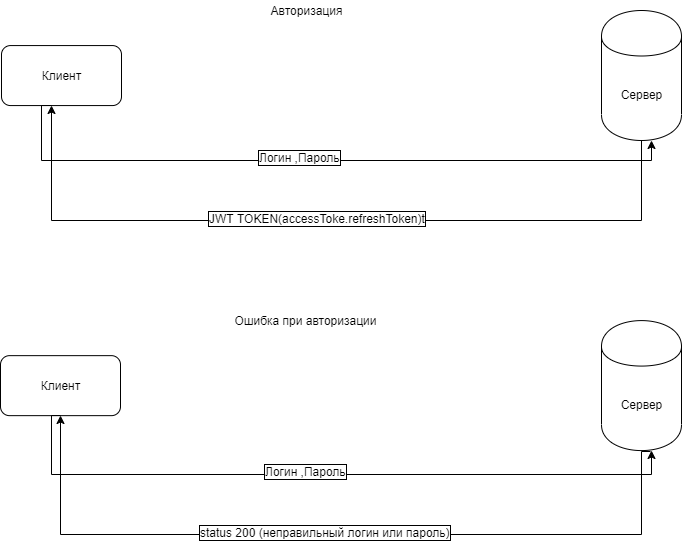

The diagram above was exported from draw.io. Its source (the exported page's mxGraphModel, read from the mxfile embedded in the PNG):
<mxGraphModel dx="1472" dy="642" grid="1" gridSize="10" guides="1" tooltips="1" connect="1" arrows="1" fold="1" page="1" pageScale="1" pageWidth="827" pageHeight="1169" math="0" shadow="0">
  <root>
    <mxCell id="jNJQEpRZjtQAYZzUPD4s-0" />
    <mxCell id="jNJQEpRZjtQAYZzUPD4s-1" parent="jNJQEpRZjtQAYZzUPD4s-0" />
    <mxCell id="0XfrfBfd8FM-H_DfETlR-0" value="Клиент" style="rounded=1;whiteSpace=wrap;html=1;" vertex="1" parent="jNJQEpRZjtQAYZzUPD4s-1">
      <mxGeometry x="80" y="75.0689655172414" width="120" height="60" as="geometry" />
    </mxCell>
    <mxCell id="0XfrfBfd8FM-H_DfETlR-1" style="edgeStyle=orthogonalEdgeStyle;rounded=0;orthogonalLoop=1;jettySize=auto;html=1;entryX=0.5;entryY=1;entryDx=0;entryDy=0;" edge="1" source="0XfrfBfd8FM-H_DfETlR-3" parent="jNJQEpRZjtQAYZzUPD4s-1">
      <mxGeometry relative="1" as="geometry">
        <mxPoint x="130.0344827586207" y="135.35960591133016" as="targetPoint" />
        <Array as="points">
          <mxPoint x="720" y="250" />
          <mxPoint x="130" y="250" />
        </Array>
      </mxGeometry>
    </mxCell>
    <mxCell id="0XfrfBfd8FM-H_DfETlR-2" value="JWT TOKEN(accessToke.refreshToken)t" style="text;html=1;resizable=0;points=[];align=center;verticalAlign=middle;labelBackgroundColor=#ffffff;labelBorderColor=#000000;" vertex="1" connectable="0" parent="0XfrfBfd8FM-H_DfETlR-1">
      <mxGeometry x="0.0318" y="-3" relative="1" as="geometry">
        <mxPoint as="offset" />
      </mxGeometry>
    </mxCell>
    <mxCell id="0XfrfBfd8FM-H_DfETlR-3" value="Сервер" style="shape=cylinder;whiteSpace=wrap;html=1;boundedLbl=1;backgroundOutline=1;" vertex="1" parent="jNJQEpRZjtQAYZzUPD4s-1">
      <mxGeometry x="680" y="40" width="80" height="130" as="geometry" />
    </mxCell>
    <mxCell id="0XfrfBfd8FM-H_DfETlR-4" style="edgeStyle=orthogonalEdgeStyle;rounded=0;orthogonalLoop=1;jettySize=auto;html=1;entryX=0.625;entryY=1;entryDx=0;entryDy=0;entryPerimeter=0;" edge="1" target="0XfrfBfd8FM-H_DfETlR-3" parent="jNJQEpRZjtQAYZzUPD4s-1">
      <mxGeometry relative="1" as="geometry">
        <mxPoint x="130.0344827586207" y="134.66995073891644" as="sourcePoint" />
        <Array as="points">
          <mxPoint x="120" y="135" />
          <mxPoint x="120" y="190" />
          <mxPoint x="730" y="190" />
        </Array>
      </mxGeometry>
    </mxCell>
    <mxCell id="0XfrfBfd8FM-H_DfETlR-5" value="Логин ,Пароль" style="text;html=1;resizable=0;points=[];align=center;verticalAlign=middle;labelBackgroundColor=#ffffff;labelBorderColor=#000000;" vertex="1" connectable="0" parent="0XfrfBfd8FM-H_DfETlR-4">
      <mxGeometry x="-0.0696" y="4" relative="1" as="geometry">
        <mxPoint as="offset" />
      </mxGeometry>
    </mxCell>
    <mxCell id="0XfrfBfd8FM-H_DfETlR-6" value="Авторизация" style="text;html=1;strokeColor=none;fillColor=none;align=center;verticalAlign=middle;whiteSpace=wrap;rounded=0;" vertex="1" parent="jNJQEpRZjtQAYZzUPD4s-1">
      <mxGeometry x="280" y="30" width="210" height="20" as="geometry" />
    </mxCell>
    <mxCell id="0XfrfBfd8FM-H_DfETlR-7" value="Клиент" style="rounded=1;whiteSpace=wrap;html=1;" vertex="1" parent="jNJQEpRZjtQAYZzUPD4s-1">
      <mxGeometry x="79" y="385.152709359606" width="120" height="60" as="geometry" />
    </mxCell>
    <mxCell id="0XfrfBfd8FM-H_DfETlR-8" style="edgeStyle=orthogonalEdgeStyle;rounded=0;orthogonalLoop=1;jettySize=auto;html=1;entryX=0.5;entryY=1;entryDx=0;entryDy=0;" edge="1" target="0XfrfBfd8FM-H_DfETlR-7" parent="jNJQEpRZjtQAYZzUPD4s-1">
      <mxGeometry relative="1" as="geometry">
        <mxPoint x="729.0344827586207" y="480.92857142857156" as="sourcePoint" />
        <mxPoint x="93.85714285714289" y="448.73891625615784" as="targetPoint" />
        <Array as="points">
          <mxPoint x="720" y="481" />
          <mxPoint x="720" y="564" />
          <mxPoint x="139" y="564" />
        </Array>
      </mxGeometry>
    </mxCell>
    <mxCell id="0XfrfBfd8FM-H_DfETlR-9" value="status 200 (неправильный логин или пароль)" style="text;html=1;resizable=0;points=[];align=center;verticalAlign=middle;labelBackgroundColor=#ffffff;labelBorderColor=#000000;" vertex="1" connectable="0" parent="0XfrfBfd8FM-H_DfETlR-8">
      <mxGeometry x="0.0318" y="-3" relative="1" as="geometry">
        <mxPoint as="offset" />
      </mxGeometry>
    </mxCell>
    <mxCell id="0XfrfBfd8FM-H_DfETlR-10" value="Сервер" style="shape=cylinder;whiteSpace=wrap;html=1;boundedLbl=1;backgroundOutline=1;" vertex="1" parent="jNJQEpRZjtQAYZzUPD4s-1">
      <mxGeometry x="680" y="350.0837438423646" width="80" height="130" as="geometry" />
    </mxCell>
    <mxCell id="0XfrfBfd8FM-H_DfETlR-11" style="edgeStyle=orthogonalEdgeStyle;rounded=0;orthogonalLoop=1;jettySize=auto;html=1;entryX=0.625;entryY=1;entryDx=0;entryDy=0;entryPerimeter=0;exitX=0.5;exitY=1;exitDx=0;exitDy=0;" edge="1" source="0XfrfBfd8FM-H_DfETlR-7" target="0XfrfBfd8FM-H_DfETlR-10" parent="jNJQEpRZjtQAYZzUPD4s-1">
      <mxGeometry relative="1" as="geometry">
        <mxPoint x="93.85714285714289" y="448.73891625615784" as="sourcePoint" />
        <Array as="points">
          <mxPoint x="130" y="445" />
          <mxPoint x="130" y="504" />
          <mxPoint x="730" y="504" />
        </Array>
      </mxGeometry>
    </mxCell>
    <mxCell id="0XfrfBfd8FM-H_DfETlR-12" value="Логин ,Пароль" style="text;html=1;resizable=0;points=[];align=center;verticalAlign=middle;labelBackgroundColor=#ffffff;labelBorderColor=#000000;" vertex="1" connectable="0" parent="0XfrfBfd8FM-H_DfETlR-11">
      <mxGeometry x="-0.0696" y="4" relative="1" as="geometry">
        <mxPoint as="offset" />
      </mxGeometry>
    </mxCell>
    <mxCell id="0XfrfBfd8FM-H_DfETlR-13" value="Ошибка при авторизации" style="text;html=1;strokeColor=none;fillColor=none;align=center;verticalAlign=middle;whiteSpace=wrap;rounded=0;" vertex="1" parent="jNJQEpRZjtQAYZzUPD4s-1">
      <mxGeometry x="279" y="340.0837438423646" width="210" height="20" as="geometry" />
    </mxCell>
  </root>
</mxGraphModel>